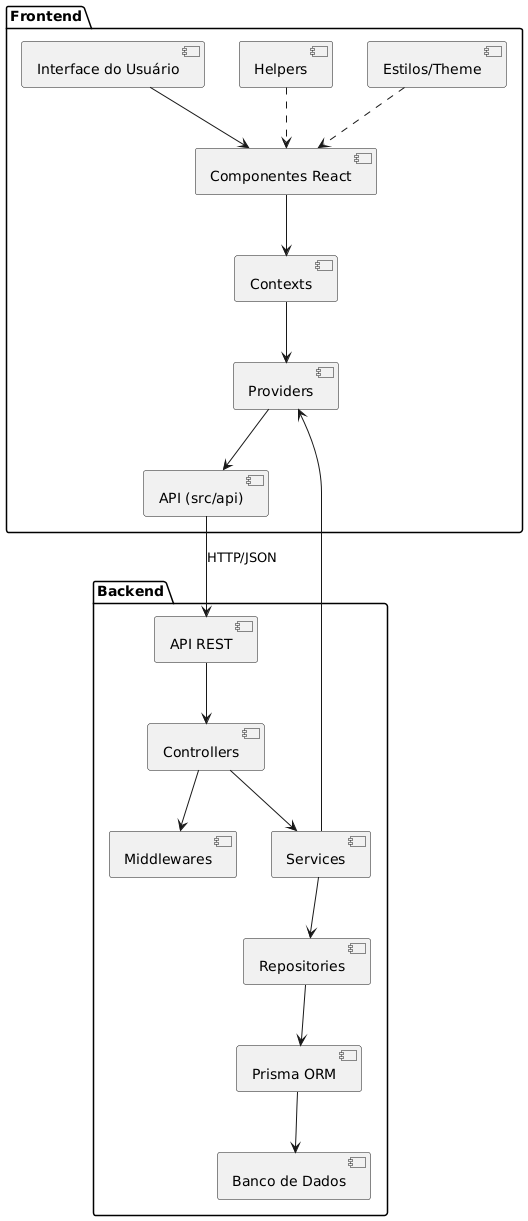

The diagram above was rendered by PlantUML. Its source (embedded in the PNG):
@startuml
'========================='
' FRONTEND '
'========================='
package "Frontend" {
  [Interface do Usuário]
  [Componentes React]
  [Contexts]
  [Providers]
  [Helpers]
  [Estilos/Theme]
  [API (src/api)]
}

'========================='
' BACKEND '
'========================='
package "Backend" {
  [API REST]
  [Controllers]
  [Services]
  [Repositories]
  [Middlewares]
  [Providers]
  [Prisma ORM]
  [Banco de Dados]
}


[Interface do Usuário] --> [Componentes React]
[Componentes React] --> [Contexts]
[Contexts] --> [Providers]
[Providers] --> [API (src/api)]
[API (src/api)] --> [API REST] : HTTP/JSON

[API REST] --> [Controllers]
[Controllers] --> [Services]
[Services] --> [Repositories]
[Repositories] --> [Prisma ORM]
[Prisma ORM] --> [Banco de Dados]
[Services] --> [Providers]
[Controllers] --> [Middlewares]

[Helpers] ..> [Componentes React]
[Estilos/Theme] ..> [Componentes React]
@enduml